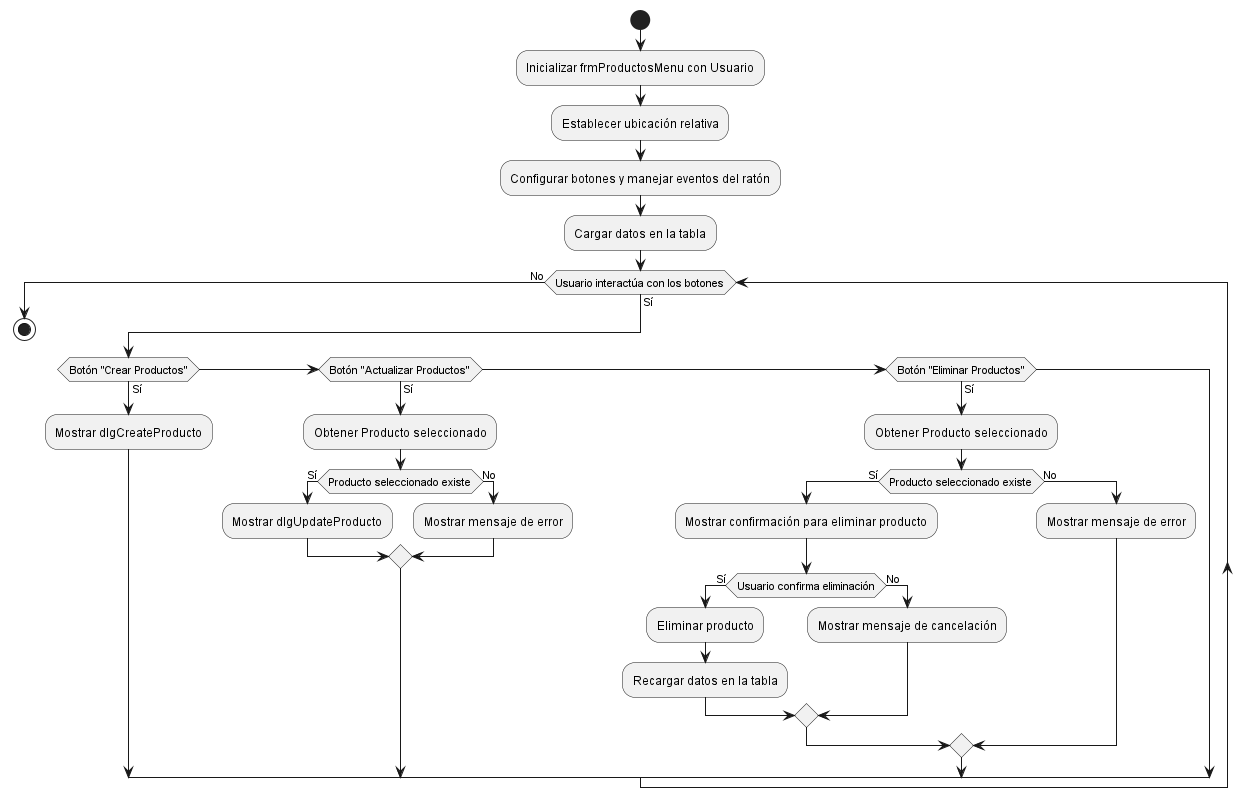

The diagram above was rendered by PlantUML. Its source (embedded in the PNG):
@startuml
start
:Inicializar frmProductosMenu con Usuario;
:Establecer ubicación relativa;
:Configurar botones y manejar eventos del ratón;
:Cargar datos en la tabla;
while (Usuario interactúa con los botones) is (Sí)
  if (Botón "Crear Productos") then (Sí)
    :Mostrar dlgCreateProducto;
  else if (Botón "Actualizar Productos") then (Sí)
    :Obtener Producto seleccionado;
    if (Producto seleccionado existe) then (Sí)
      :Mostrar dlgUpdateProducto;
    else (No)
      :Mostrar mensaje de error;
    endif
  else if (Botón "Eliminar Productos") then (Sí)
    :Obtener Producto seleccionado;
    if (Producto seleccionado existe) then (Sí)
      :Mostrar confirmación para eliminar producto;
      if (Usuario confirma eliminación) then (Sí)
        :Eliminar producto;
        :Recargar datos en la tabla;
      else (No)
        :Mostrar mensaje de cancelación;
      endif
    else (No)
      :Mostrar mensaje de error;
    endif
  endif
endwhile (No)
stop
@enduml